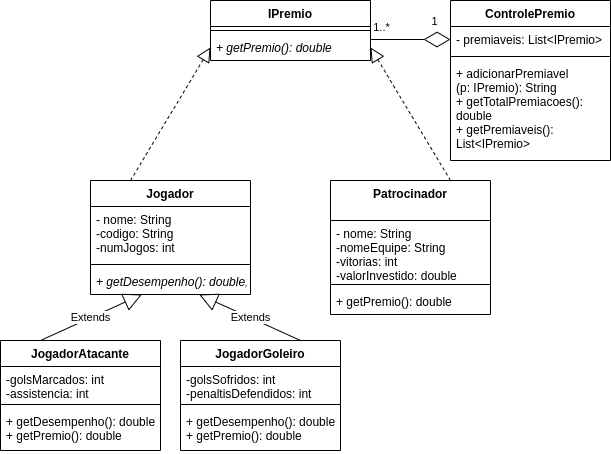

The diagram above was exported from draw.io. Its source (the exported page's mxGraphModel, read from the mxfile embedded in the PNG):
<mxGraphModel dx="1535" dy="1062" grid="0" gridSize="10" guides="1" tooltips="1" connect="1" arrows="1" fold="1" page="0" pageScale="1" pageWidth="827" pageHeight="1169" math="0" shadow="0">
  <root>
    <mxCell id="0" />
    <mxCell id="1" parent="0" />
    <mxCell id="CLO11vpoaVQn23PiXDdM-1" value="IPremio" style="swimlane;fontStyle=1;align=center;verticalAlign=top;childLayout=stackLayout;horizontal=1;startSize=26;horizontalStack=0;resizeParent=1;resizeParentMax=0;resizeLast=0;collapsible=1;marginBottom=0;" vertex="1" parent="1">
      <mxGeometry x="-560" y="-240" width="160" height="60" as="geometry" />
    </mxCell>
    <mxCell id="CLO11vpoaVQn23PiXDdM-2" value="" style="line;strokeWidth=1;fillColor=none;align=left;verticalAlign=middle;spacingTop=-1;spacingLeft=3;spacingRight=3;rotatable=0;labelPosition=right;points=[];portConstraint=eastwest;" vertex="1" parent="CLO11vpoaVQn23PiXDdM-1">
      <mxGeometry y="26" width="160" height="8" as="geometry" />
    </mxCell>
    <mxCell id="CLO11vpoaVQn23PiXDdM-3" value="+ getPremio(): double" style="text;strokeColor=none;fillColor=none;align=left;verticalAlign=top;spacingLeft=4;spacingRight=4;overflow=hidden;rotatable=0;points=[[0,0.5],[1,0.5]];portConstraint=eastwest;fontStyle=2" vertex="1" parent="CLO11vpoaVQn23PiXDdM-1">
      <mxGeometry y="34" width="160" height="26" as="geometry" />
    </mxCell>
    <mxCell id="CLO11vpoaVQn23PiXDdM-4" value="JogadorAtacante" style="swimlane;fontStyle=1;align=center;verticalAlign=top;childLayout=stackLayout;horizontal=1;startSize=26;horizontalStack=0;resizeParent=1;resizeParentMax=0;resizeLast=0;collapsible=1;marginBottom=0;" vertex="1" parent="1">
      <mxGeometry x="-770" y="100" width="160" height="110" as="geometry" />
    </mxCell>
    <mxCell id="CLO11vpoaVQn23PiXDdM-5" value="-golsMarcados: int&#10;-assistencia: int" style="text;strokeColor=none;fillColor=none;align=left;verticalAlign=top;spacingLeft=4;spacingRight=4;overflow=hidden;rotatable=0;points=[[0,0.5],[1,0.5]];portConstraint=eastwest;" vertex="1" parent="CLO11vpoaVQn23PiXDdM-4">
      <mxGeometry y="26" width="160" height="34" as="geometry" />
    </mxCell>
    <mxCell id="CLO11vpoaVQn23PiXDdM-6" value="" style="line;strokeWidth=1;fillColor=none;align=left;verticalAlign=middle;spacingTop=-1;spacingLeft=3;spacingRight=3;rotatable=0;labelPosition=right;points=[];portConstraint=eastwest;" vertex="1" parent="CLO11vpoaVQn23PiXDdM-4">
      <mxGeometry y="60" width="160" height="8" as="geometry" />
    </mxCell>
    <mxCell id="CLO11vpoaVQn23PiXDdM-7" value="+ getDesempenho(): double&#10;+ getPremio(): double" style="text;strokeColor=none;fillColor=none;align=left;verticalAlign=top;spacingLeft=4;spacingRight=4;overflow=hidden;rotatable=0;points=[[0,0.5],[1,0.5]];portConstraint=eastwest;" vertex="1" parent="CLO11vpoaVQn23PiXDdM-4">
      <mxGeometry y="68" width="160" height="42" as="geometry" />
    </mxCell>
    <mxCell id="CLO11vpoaVQn23PiXDdM-8" value="Patrocinador" style="swimlane;fontStyle=1;align=center;verticalAlign=top;childLayout=stackLayout;horizontal=1;startSize=40;horizontalStack=0;resizeParent=1;resizeParentMax=0;resizeLast=0;collapsible=1;marginBottom=0;" vertex="1" parent="1">
      <mxGeometry x="-440" y="-60" width="160" height="134" as="geometry" />
    </mxCell>
    <mxCell id="CLO11vpoaVQn23PiXDdM-9" value="- nome: String&#10;-nomeEquipe: String &#10;-vitorias: int&#10;-valorInvestido: double" style="text;strokeColor=none;fillColor=none;align=left;verticalAlign=top;spacingLeft=4;spacingRight=4;overflow=hidden;rotatable=0;points=[[0,0.5],[1,0.5]];portConstraint=eastwest;" vertex="1" parent="CLO11vpoaVQn23PiXDdM-8">
      <mxGeometry y="40" width="160" height="60" as="geometry" />
    </mxCell>
    <mxCell id="CLO11vpoaVQn23PiXDdM-10" value="" style="line;strokeWidth=1;fillColor=none;align=left;verticalAlign=middle;spacingTop=-1;spacingLeft=3;spacingRight=3;rotatable=0;labelPosition=right;points=[];portConstraint=eastwest;" vertex="1" parent="CLO11vpoaVQn23PiXDdM-8">
      <mxGeometry y="100" width="160" height="8" as="geometry" />
    </mxCell>
    <mxCell id="CLO11vpoaVQn23PiXDdM-11" value="+ getPremio(): double" style="text;strokeColor=none;fillColor=none;align=left;verticalAlign=top;spacingLeft=4;spacingRight=4;overflow=hidden;rotatable=0;points=[[0,0.5],[1,0.5]];portConstraint=eastwest;" vertex="1" parent="CLO11vpoaVQn23PiXDdM-8">
      <mxGeometry y="108" width="160" height="26" as="geometry" />
    </mxCell>
    <mxCell id="CLO11vpoaVQn23PiXDdM-12" value="ControlePremio" style="swimlane;fontStyle=1;align=center;verticalAlign=top;childLayout=stackLayout;horizontal=1;startSize=26;horizontalStack=0;resizeParent=1;resizeParentMax=0;resizeLast=0;collapsible=1;marginBottom=0;" vertex="1" parent="1">
      <mxGeometry x="-320" y="-240" width="160" height="160" as="geometry" />
    </mxCell>
    <mxCell id="CLO11vpoaVQn23PiXDdM-13" value="- premiaveis: List&lt;IPremio&gt;" style="text;strokeColor=none;fillColor=none;align=left;verticalAlign=top;spacingLeft=4;spacingRight=4;overflow=hidden;rotatable=0;points=[[0,0.5],[1,0.5]];portConstraint=eastwest;" vertex="1" parent="CLO11vpoaVQn23PiXDdM-12">
      <mxGeometry y="26" width="160" height="26" as="geometry" />
    </mxCell>
    <mxCell id="CLO11vpoaVQn23PiXDdM-14" value="" style="line;strokeWidth=1;fillColor=none;align=left;verticalAlign=middle;spacingTop=-1;spacingLeft=3;spacingRight=3;rotatable=0;labelPosition=right;points=[];portConstraint=eastwest;" vertex="1" parent="CLO11vpoaVQn23PiXDdM-12">
      <mxGeometry y="52" width="160" height="8" as="geometry" />
    </mxCell>
    <mxCell id="CLO11vpoaVQn23PiXDdM-15" value="+ adicionarPremiavel&#10;(p: IPremio): String&#10;+ getTotalPremiacoes():&#10;double&#10;+ getPremiaveis(): &#10;List&lt;IPremio&gt;" style="text;strokeColor=none;fillColor=none;align=left;verticalAlign=top;spacingLeft=4;spacingRight=4;overflow=hidden;rotatable=0;points=[[0,0.5],[1,0.5]];portConstraint=eastwest;" vertex="1" parent="CLO11vpoaVQn23PiXDdM-12">
      <mxGeometry y="60" width="160" height="100" as="geometry" />
    </mxCell>
    <mxCell id="CLO11vpoaVQn23PiXDdM-16" value="Jogador" style="swimlane;fontStyle=1;align=center;verticalAlign=top;childLayout=stackLayout;horizontal=1;startSize=26;horizontalStack=0;resizeParent=1;resizeParentMax=0;resizeLast=0;collapsible=1;marginBottom=0;" vertex="1" parent="1">
      <mxGeometry x="-680" y="-60" width="160" height="114" as="geometry" />
    </mxCell>
    <mxCell id="CLO11vpoaVQn23PiXDdM-17" value="- nome: String&#10;-codigo: String &#10;-numJogos: int" style="text;strokeColor=none;fillColor=none;align=left;verticalAlign=top;spacingLeft=4;spacingRight=4;overflow=hidden;rotatable=0;points=[[0,0.5],[1,0.5]];portConstraint=eastwest;" vertex="1" parent="CLO11vpoaVQn23PiXDdM-16">
      <mxGeometry y="26" width="160" height="54" as="geometry" />
    </mxCell>
    <mxCell id="CLO11vpoaVQn23PiXDdM-18" value="" style="line;strokeWidth=1;fillColor=none;align=left;verticalAlign=middle;spacingTop=-1;spacingLeft=3;spacingRight=3;rotatable=0;labelPosition=right;points=[];portConstraint=eastwest;" vertex="1" parent="CLO11vpoaVQn23PiXDdM-16">
      <mxGeometry y="80" width="160" height="8" as="geometry" />
    </mxCell>
    <mxCell id="CLO11vpoaVQn23PiXDdM-19" value="+ getDesempenho(): double;" style="text;strokeColor=none;fillColor=none;align=left;verticalAlign=top;spacingLeft=4;spacingRight=4;overflow=hidden;rotatable=0;points=[[0,0.5],[1,0.5]];portConstraint=eastwest;fontStyle=2" vertex="1" parent="CLO11vpoaVQn23PiXDdM-16">
      <mxGeometry y="88" width="160" height="26" as="geometry" />
    </mxCell>
    <mxCell id="CLO11vpoaVQn23PiXDdM-20" value="Extends" style="endArrow=block;endSize=16;endFill=0;html=1;rounded=0;exitX=0.25;exitY=0;exitDx=0;exitDy=0;" edge="1" parent="1" source="CLO11vpoaVQn23PiXDdM-4" target="CLO11vpoaVQn23PiXDdM-19">
      <mxGeometry width="160" relative="1" as="geometry">
        <mxPoint x="-370" y="-20" as="sourcePoint" />
        <mxPoint x="-210" y="-20" as="targetPoint" />
      </mxGeometry>
    </mxCell>
    <mxCell id="CLO11vpoaVQn23PiXDdM-21" value="Extends" style="endArrow=block;endSize=16;endFill=0;html=1;rounded=0;exitX=0.75;exitY=0;exitDx=0;exitDy=0;" edge="1" parent="1" source="CLO11vpoaVQn23PiXDdM-27" target="CLO11vpoaVQn23PiXDdM-19">
      <mxGeometry width="160" relative="1" as="geometry">
        <mxPoint x="-480.0000000000001" y="100" as="sourcePoint" />
        <mxPoint x="-670" y="23" as="targetPoint" />
      </mxGeometry>
    </mxCell>
    <mxCell id="CLO11vpoaVQn23PiXDdM-22" value="" style="endArrow=block;dashed=1;endFill=0;endSize=12;html=1;rounded=0;entryX=0;entryY=0.5;entryDx=0;entryDy=0;exitX=0.25;exitY=0;exitDx=0;exitDy=0;" edge="1" parent="1" source="CLO11vpoaVQn23PiXDdM-16" target="CLO11vpoaVQn23PiXDdM-3">
      <mxGeometry width="160" relative="1" as="geometry">
        <mxPoint x="-370" y="-20" as="sourcePoint" />
        <mxPoint x="-210" y="-20" as="targetPoint" />
      </mxGeometry>
    </mxCell>
    <mxCell id="CLO11vpoaVQn23PiXDdM-23" value="" style="endArrow=block;dashed=1;endFill=0;endSize=12;html=1;rounded=0;entryX=1;entryY=0.5;entryDx=0;entryDy=0;exitX=0.75;exitY=0;exitDx=0;exitDy=0;" edge="1" parent="1" source="CLO11vpoaVQn23PiXDdM-8" target="CLO11vpoaVQn23PiXDdM-3">
      <mxGeometry width="160" relative="1" as="geometry">
        <mxPoint x="-630" y="-50" as="sourcePoint" />
        <mxPoint x="-550" y="-157" as="targetPoint" />
      </mxGeometry>
    </mxCell>
    <mxCell id="CLO11vpoaVQn23PiXDdM-24" value="" style="endArrow=diamondThin;endFill=0;endSize=24;html=1;rounded=0;exitX=1;exitY=0.5;exitDx=0;exitDy=0;entryX=0;entryY=0.5;entryDx=0;entryDy=0;" edge="1" parent="1" target="CLO11vpoaVQn23PiXDdM-13">
      <mxGeometry width="160" relative="1" as="geometry">
        <mxPoint x="-400" y="-201" as="sourcePoint" />
        <mxPoint x="-210" y="-80" as="targetPoint" />
      </mxGeometry>
    </mxCell>
    <mxCell id="CLO11vpoaVQn23PiXDdM-25" value="1..*" style="edgeLabel;html=1;align=center;verticalAlign=middle;resizable=0;points=[];" vertex="1" connectable="0" parent="CLO11vpoaVQn23PiXDdM-24">
      <mxGeometry x="0.375" y="1" relative="1" as="geometry">
        <mxPoint x="-45" y="-12" as="offset" />
      </mxGeometry>
    </mxCell>
    <mxCell id="CLO11vpoaVQn23PiXDdM-26" value="1" style="edgeLabel;html=1;align=center;verticalAlign=middle;resizable=0;points=[];" vertex="1" connectable="0" parent="CLO11vpoaVQn23PiXDdM-24">
      <mxGeometry x="0.575" y="-1" relative="1" as="geometry">
        <mxPoint y="-20" as="offset" />
      </mxGeometry>
    </mxCell>
    <mxCell id="CLO11vpoaVQn23PiXDdM-27" value="JogadorGoleiro" style="swimlane;fontStyle=1;align=center;verticalAlign=top;childLayout=stackLayout;horizontal=1;startSize=26;horizontalStack=0;resizeParent=1;resizeParentMax=0;resizeLast=0;collapsible=1;marginBottom=0;" vertex="1" parent="1">
      <mxGeometry x="-590" y="100" width="160" height="110" as="geometry" />
    </mxCell>
    <mxCell id="CLO11vpoaVQn23PiXDdM-28" value="-golsSofridos: int&#10;-penaltisDefendidos: int" style="text;strokeColor=none;fillColor=none;align=left;verticalAlign=top;spacingLeft=4;spacingRight=4;overflow=hidden;rotatable=0;points=[[0,0.5],[1,0.5]];portConstraint=eastwest;" vertex="1" parent="CLO11vpoaVQn23PiXDdM-27">
      <mxGeometry y="26" width="160" height="34" as="geometry" />
    </mxCell>
    <mxCell id="CLO11vpoaVQn23PiXDdM-29" value="" style="line;strokeWidth=1;fillColor=none;align=left;verticalAlign=middle;spacingTop=-1;spacingLeft=3;spacingRight=3;rotatable=0;labelPosition=right;points=[];portConstraint=eastwest;" vertex="1" parent="CLO11vpoaVQn23PiXDdM-27">
      <mxGeometry y="60" width="160" height="8" as="geometry" />
    </mxCell>
    <mxCell id="CLO11vpoaVQn23PiXDdM-30" value="+ getDesempenho(): double&#10;+ getPremio(): double" style="text;strokeColor=none;fillColor=none;align=left;verticalAlign=top;spacingLeft=4;spacingRight=4;overflow=hidden;rotatable=0;points=[[0,0.5],[1,0.5]];portConstraint=eastwest;" vertex="1" parent="CLO11vpoaVQn23PiXDdM-27">
      <mxGeometry y="68" width="160" height="42" as="geometry" />
    </mxCell>
  </root>
</mxGraphModel>